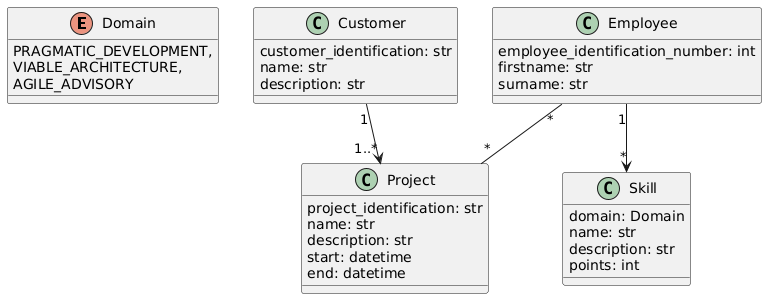

The diagram above was rendered by PlantUML. Its source (embedded in the PNG):
@startuml
enum Domain {
    PRAGMATIC_DEVELOPMENT,
    VIABLE_ARCHITECTURE,
    AGILE_ADVISORY
}

class Employee {
    employee_identification_number: int
    firstname: str
    surname: str
}

class Customer {
    customer_identification: str
    name: str
    description: str
}

class Project {
    project_identification: str
    name: str
    description: str
    start: datetime
    end: datetime
}

class Skill {
    domain: Domain
    name: str
    description: str
    points: int
}

Employee "1" --> "*" Skill
Customer "1" --> "1..*" Project
Employee "*" -- "*" Project
@enduml